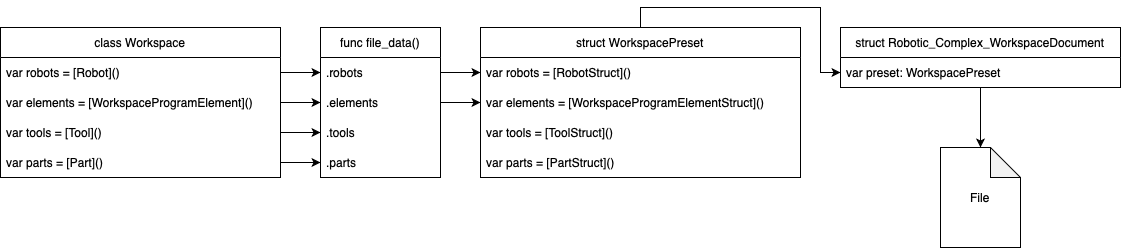

The diagram above was exported from draw.io. Its source (the exported page's mxGraphModel, read from the mxfile embedded in the PNG):
<mxGraphModel dx="706" dy="746" grid="1" gridSize="10" guides="1" tooltips="1" connect="1" arrows="1" fold="1" page="1" pageScale="1" pageWidth="827" pageHeight="1169" math="0" shadow="0">
  <root>
    <mxCell id="0" />
    <mxCell id="1" parent="0" />
    <mxCell id="2" value="class Workspace" style="swimlane;fontStyle=0;childLayout=stackLayout;horizontal=1;startSize=30;horizontalStack=0;resizeParent=1;resizeParentMax=0;resizeLast=0;collapsible=1;marginBottom=0;" vertex="1" parent="1">
      <mxGeometry x="240" y="760" width="280" height="150" as="geometry" />
    </mxCell>
    <mxCell id="3" value="var robots = [Robot]()" style="text;strokeColor=none;fillColor=none;align=left;verticalAlign=middle;spacingLeft=4;spacingRight=4;overflow=hidden;points=[[0,0.5],[1,0.5]];portConstraint=eastwest;rotatable=0;" vertex="1" parent="2">
      <mxGeometry y="30" width="280" height="30" as="geometry" />
    </mxCell>
    <mxCell id="4" value="var elements = [WorkspaceProgramElement]()" style="text;strokeColor=none;fillColor=none;align=left;verticalAlign=middle;spacingLeft=4;spacingRight=4;overflow=hidden;points=[[0,0.5],[1,0.5]];portConstraint=eastwest;rotatable=0;" vertex="1" parent="2">
      <mxGeometry y="60" width="280" height="30" as="geometry" />
    </mxCell>
    <mxCell id="5" value="var tools = [Tool]()" style="text;strokeColor=none;fillColor=none;align=left;verticalAlign=middle;spacingLeft=4;spacingRight=4;overflow=hidden;points=[[0,0.5],[1,0.5]];portConstraint=eastwest;rotatable=0;" vertex="1" parent="2">
      <mxGeometry y="90" width="280" height="30" as="geometry" />
    </mxCell>
    <mxCell id="6" value="var parts = [Part]()" style="text;strokeColor=none;fillColor=none;align=left;verticalAlign=middle;spacingLeft=4;spacingRight=4;overflow=hidden;points=[[0,0.5],[1,0.5]];portConstraint=eastwest;rotatable=0;" vertex="1" parent="2">
      <mxGeometry y="120" width="280" height="30" as="geometry" />
    </mxCell>
    <mxCell id="7" value="func file_data()" style="swimlane;fontStyle=0;childLayout=stackLayout;horizontal=1;startSize=30;horizontalStack=0;resizeParent=1;resizeParentMax=0;resizeLast=0;collapsible=1;marginBottom=0;" vertex="1" parent="1">
      <mxGeometry x="560" y="760" width="120" height="150" as="geometry" />
    </mxCell>
    <mxCell id="8" value=".robots" style="text;strokeColor=none;fillColor=none;align=left;verticalAlign=middle;spacingLeft=4;spacingRight=4;overflow=hidden;points=[[0,0.5],[1,0.5]];portConstraint=eastwest;rotatable=0;" vertex="1" parent="7">
      <mxGeometry y="30" width="120" height="30" as="geometry" />
    </mxCell>
    <mxCell id="9" value=".elements" style="text;strokeColor=none;fillColor=none;align=left;verticalAlign=middle;spacingLeft=4;spacingRight=4;overflow=hidden;points=[[0,0.5],[1,0.5]];portConstraint=eastwest;rotatable=0;" vertex="1" parent="7">
      <mxGeometry y="60" width="120" height="30" as="geometry" />
    </mxCell>
    <mxCell id="10" value=".tools" style="text;strokeColor=none;fillColor=none;align=left;verticalAlign=middle;spacingLeft=4;spacingRight=4;overflow=hidden;points=[[0,0.5],[1,0.5]];portConstraint=eastwest;rotatable=0;" vertex="1" parent="7">
      <mxGeometry y="90" width="120" height="30" as="geometry" />
    </mxCell>
    <mxCell id="11" value=".parts" style="text;strokeColor=none;fillColor=none;align=left;verticalAlign=middle;spacingLeft=4;spacingRight=4;overflow=hidden;points=[[0,0.5],[1,0.5]];portConstraint=eastwest;rotatable=0;" vertex="1" parent="7">
      <mxGeometry y="120" width="120" height="30" as="geometry" />
    </mxCell>
    <mxCell id="12" style="edgeStyle=orthogonalEdgeStyle;rounded=0;orthogonalLoop=1;jettySize=auto;html=1;exitX=1;exitY=0.5;exitDx=0;exitDy=0;entryX=0;entryY=0.5;entryDx=0;entryDy=0;" edge="1" source="3" target="8" parent="1">
      <mxGeometry relative="1" as="geometry" />
    </mxCell>
    <mxCell id="13" style="edgeStyle=orthogonalEdgeStyle;rounded=0;orthogonalLoop=1;jettySize=auto;html=1;exitX=1;exitY=0.5;exitDx=0;exitDy=0;entryX=0;entryY=0.5;entryDx=0;entryDy=0;" edge="1" source="4" target="9" parent="1">
      <mxGeometry relative="1" as="geometry" />
    </mxCell>
    <mxCell id="14" style="edgeStyle=orthogonalEdgeStyle;rounded=0;orthogonalLoop=1;jettySize=auto;html=1;exitX=0.5;exitY=0;exitDx=0;exitDy=0;entryX=0;entryY=0.5;entryDx=0;entryDy=0;" edge="1" source="15" target="25" parent="1">
      <mxGeometry relative="1" as="geometry" />
    </mxCell>
    <mxCell id="15" value="struct WorkspacePreset" style="swimlane;fontStyle=0;childLayout=stackLayout;horizontal=1;startSize=30;horizontalStack=0;resizeParent=1;resizeParentMax=0;resizeLast=0;collapsible=1;marginBottom=0;" vertex="1" parent="1">
      <mxGeometry x="720" y="760" width="320" height="150" as="geometry" />
    </mxCell>
    <mxCell id="16" value="var robots = [RobotStruct]()" style="text;strokeColor=none;fillColor=none;align=left;verticalAlign=middle;spacingLeft=4;spacingRight=4;overflow=hidden;points=[[0,0.5],[1,0.5]];portConstraint=eastwest;rotatable=0;" vertex="1" parent="15">
      <mxGeometry y="30" width="320" height="30" as="geometry" />
    </mxCell>
    <mxCell id="17" value="var elements = [WorkspaceProgramElementStruct]()" style="text;strokeColor=none;fillColor=none;align=left;verticalAlign=middle;spacingLeft=4;spacingRight=4;overflow=hidden;points=[[0,0.5],[1,0.5]];portConstraint=eastwest;rotatable=0;" vertex="1" parent="15">
      <mxGeometry y="60" width="320" height="30" as="geometry" />
    </mxCell>
    <mxCell id="18" value="var tools = [ToolStruct]()" style="text;strokeColor=none;fillColor=none;align=left;verticalAlign=middle;spacingLeft=4;spacingRight=4;overflow=hidden;points=[[0,0.5],[1,0.5]];portConstraint=eastwest;rotatable=0;" vertex="1" parent="15">
      <mxGeometry y="90" width="320" height="30" as="geometry" />
    </mxCell>
    <mxCell id="19" value="var parts = [PartStruct]()" style="text;strokeColor=none;fillColor=none;align=left;verticalAlign=middle;spacingLeft=4;spacingRight=4;overflow=hidden;points=[[0,0.5],[1,0.5]];portConstraint=eastwest;rotatable=0;" vertex="1" parent="15">
      <mxGeometry y="120" width="320" height="30" as="geometry" />
    </mxCell>
    <mxCell id="20" style="edgeStyle=orthogonalEdgeStyle;rounded=0;orthogonalLoop=1;jettySize=auto;html=1;exitX=1;exitY=0.5;exitDx=0;exitDy=0;entryX=0;entryY=0.5;entryDx=0;entryDy=0;" edge="1" source="8" target="16" parent="1">
      <mxGeometry relative="1" as="geometry" />
    </mxCell>
    <mxCell id="21" style="edgeStyle=orthogonalEdgeStyle;rounded=0;orthogonalLoop=1;jettySize=auto;html=1;exitX=1;exitY=0.5;exitDx=0;exitDy=0;entryX=0;entryY=0.5;entryDx=0;entryDy=0;" edge="1" source="9" target="17" parent="1">
      <mxGeometry relative="1" as="geometry" />
    </mxCell>
    <mxCell id="22" value="File" style="shape=note;whiteSpace=wrap;html=1;backgroundOutline=1;darkOpacity=0.05;" vertex="1" parent="1">
      <mxGeometry x="1180" y="880" width="80" height="100" as="geometry" />
    </mxCell>
    <mxCell id="23" style="edgeStyle=orthogonalEdgeStyle;rounded=0;orthogonalLoop=1;jettySize=auto;html=1;entryX=0.5;entryY=0;entryDx=0;entryDy=0;entryPerimeter=0;" edge="1" source="24" target="22" parent="1">
      <mxGeometry relative="1" as="geometry" />
    </mxCell>
    <mxCell id="24" value="struct Robotic_Complex_WorkspaceDocument" style="swimlane;fontStyle=0;childLayout=stackLayout;horizontal=1;startSize=30;horizontalStack=0;resizeParent=1;resizeParentMax=0;resizeLast=0;collapsible=1;marginBottom=0;" vertex="1" parent="1">
      <mxGeometry x="1080" y="760" width="280" height="60" as="geometry" />
    </mxCell>
    <mxCell id="25" value="var preset: WorkspacePreset" style="text;strokeColor=none;fillColor=none;align=left;verticalAlign=middle;spacingLeft=4;spacingRight=4;overflow=hidden;points=[[0,0.5],[1,0.5]];portConstraint=eastwest;rotatable=0;" vertex="1" parent="24">
      <mxGeometry y="30" width="280" height="30" as="geometry" />
    </mxCell>
    <mxCell id="26" style="edgeStyle=orthogonalEdgeStyle;rounded=0;orthogonalLoop=1;jettySize=auto;html=1;exitX=1;exitY=0.5;exitDx=0;exitDy=0;entryX=0;entryY=0.5;entryDx=0;entryDy=0;" edge="1" source="5" target="10" parent="1">
      <mxGeometry relative="1" as="geometry" />
    </mxCell>
    <mxCell id="27" style="edgeStyle=orthogonalEdgeStyle;rounded=0;orthogonalLoop=1;jettySize=auto;html=1;exitX=1;exitY=0.5;exitDx=0;exitDy=0;entryX=0;entryY=0.5;entryDx=0;entryDy=0;" edge="1" source="6" target="11" parent="1">
      <mxGeometry relative="1" as="geometry" />
    </mxCell>
  </root>
</mxGraphModel>